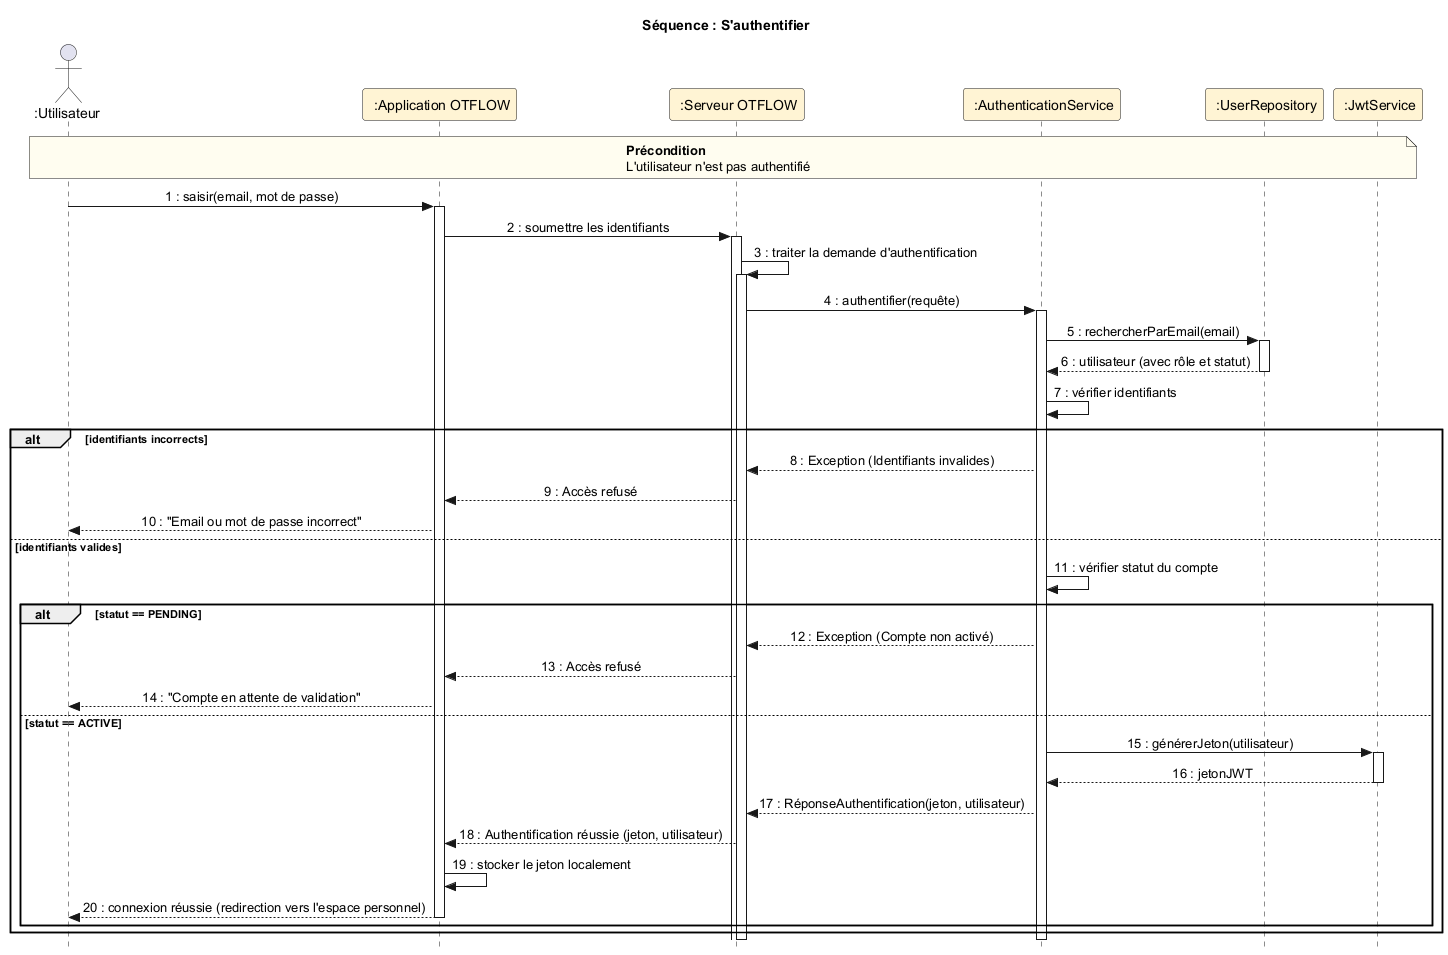

The diagram above was rendered by PlantUML. Its source (embedded in the PNG):
@startuml
skinparam style strictuml
skinparam sequenceMessageAlign center

title Séquence : S'authentifier

actor " :Utilisateur" as User
participant " :Application OTFLOW" as App #FFF4D4
participant " :Serveur OTFLOW" as Server #FFF4D4
participant " :AuthenticationService" as AuthService #FFF4D4
participant " :UserRepository" as UserRepo #FFF4D4
participant " :JwtService" as JwtService #FFF4D4

note over User, JwtService #FFFDF0
  **Précondition**
  L'utilisateur n'est pas authentifié
end note

User -> App ++ : 1 : saisir(email, mot de passe)
App -> Server ++ : 2 : soumettre les identifiants
Server -> Server ++ : 3 : traiter la demande d'authentification
Server -> AuthService ++ : 4 : authentifier(requête)
AuthService -> UserRepo ++ : 5 : rechercherParEmail(email)
UserRepo --> AuthService -- : 6 : utilisateur (avec rôle et statut)

AuthService -> AuthService : 7 : vérifier identifiants

alt identifiants incorrects
    AuthService --> Server : 8 : Exception (Identifiants invalides)
    Server --> App : 9 : Accès refusé
    App --> User : 10 : "Email ou mot de passe incorrect"
else identifiants valides
    AuthService -> AuthService : 11 : vérifier statut du compte

    alt statut == PENDING
        AuthService --> Server : 12 : Exception (Compte non activé)
        Server --> App : 13 : Accès refusé
        App --> User : 14 : "Compte en attente de validation"
    else statut == ACTIVE
        AuthService -> JwtService ++ : 15 : générerJeton(utilisateur)
        JwtService --> AuthService -- : 16 : jetonJWT
        AuthService --> Server : 17 : RéponseAuthentification(jeton, utilisateur)
        Server --> App : 18 : Authentification réussie (jeton, utilisateur)
        App -> App : 19 : stocker le jeton localement
        App --> User -- : 20 : connexion réussie (redirection vers l'espace personnel)
    end
end

deactivate AuthService
deactivate Server
@enduml